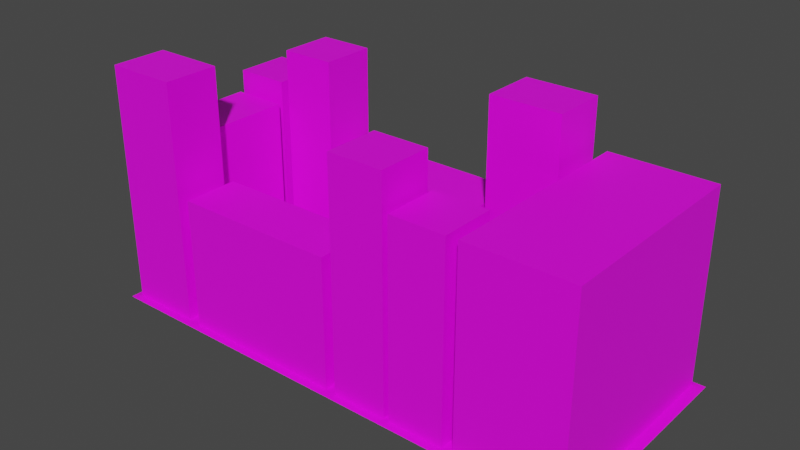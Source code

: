 # Source: buildingBlock1.blend  (saved by Blender 4.0.36; exported with 4.5.12 LTS)
import bpy
from mathutils import Matrix  # noqa: F401  (used for matrix-valued properties, if any)

bpy.ops.wm.read_factory_settings(use_empty=True)
scene = bpy.context.scene
scene.name = 'Scene'

# ---- collections
col_collection = bpy.data.collections.new('Collection'); scene.collection.children.link(col_collection)

# ---- images (referenced by path relative to the original .blend; pixels are not part of the script)
import os
ASSET_DIR = os.environ.get("B2B_ASSET_DIR", "")  # directory of the original .blend (textures are referenced by path, not embedded)
HERE = os.path.dirname(os.path.abspath(__file__))  # packed textures are extracted next to this script under _unpacked/

def load_image(name, relpath, width, height, colorspace="sRGB"):
    """Load a texture the original file referenced (path relative to the .blend, or extracted next to this script)."""
    p = next((c for c in (os.path.join(HERE, relpath), os.path.join(ASSET_DIR, relpath)) if relpath and os.path.exists(c)), "")
    if p:
        img = bpy.data.images.load(p, check_existing=True)
        img.name = name
    else:  # same state as the original file: an image datablock whose file is absent (Cycles renders it pink)
        img = bpy.data.images.new(name, width, height)
        img.source = "FILE"
        img.filepath = "//" + (relpath or name)
    img.colorspace_settings.name = colorspace
    return img
img_greybricks_jpg_001 = load_image('greybricks.jpg.001', 'greybricks.jpg', 1024, 1024, 'sRGB')
img_building_office5_png = load_image('building_office5.png', 'buildings-apartments-shopfronts-shutters/building_office5.png', 1024, 1024, 'sRGB')
img_building_office10_png = load_image('building_office10.png', 'buildings-apartments-shopfronts-shutters/building_office10.png', 1024, 1024, 'sRGB')
img_building_hsp_png = load_image('building_hsp.png', 'buildings-apartments-shopfronts-shutters/building_hsp.png', 1024, 1024, 'sRGB')
img_building_mirrored_png = load_image('building_mirrored.png', 'buildings-apartments-shopfronts-shutters/building_mirrored.png', 1024, 1024, 'sRGB')
img_apartment_block7_png = load_image('apartment_block7.png', 'buildings-apartments-shopfronts-shutters/apartment_block7.png', 1024, 1024, 'sRGB')
img_building_office2_png = load_image('building_office2.png', 'buildings-apartments-shopfronts-shutters/building_office2.png', 1024, 1024, 'sRGB')
img_apartments2_2_png = load_image('apartments2-2.png', 'buildings-apartments-shopfronts-shutters/apartments2-2.png', 1024, 1024, 'sRGB')
img_apartment_block6_png = load_image('apartment_block6.png', 'buildings-apartments-shopfronts-shutters/apartment_block6.png', 1024, 1024, 'sRGB')
img_apartments2_side_png = load_image('apartments2_side.png', 'buildings-apartments-shopfronts-shutters/apartments2_side.png', 1024, 1024, 'sRGB')
img_building_liver_png = load_image('building_liver.png', 'buildings-apartments-shopfronts-shutters/building_liver.png', 1024, 1024, 'sRGB')

# ---- materials (node trees are filled in below, after node groups)
mat_bricks = bpy.data.materials.new('bricks')
mat_material_010 = bpy.data.materials.new('Material.010')
mat_material_009 = bpy.data.materials.new('Material.009')
mat_material_008 = bpy.data.materials.new('Material.008')
mat_material_007 = bpy.data.materials.new('Material.007')
mat_material = bpy.data.materials.new('Material')
mat_material_004 = bpy.data.materials.new('Material.004')
mat_material_005 = bpy.data.materials.new('Material.005')
mat_material_003 = bpy.data.materials.new('Material.003')
mat_material_002 = bpy.data.materials.new('Material.002')
mat_material_006 = bpy.data.materials.new('Material.006')

# ---- material node trees
mat_bricks.use_nodes = True; mat_bricks.node_tree.nodes.clear()
_N = mat_bricks.node_tree.nodes; _L = mat_bricks.node_tree.links
n0 = _N.new('ShaderNodeBsdfPrincipled'); n0.name = 'Principled BSDF'; n0.location = (10, 300)
n0.distribution = 'GGX'
n0.subsurface_method = 'RANDOM_WALK_SKIN'
n0.inputs[3].default_value = 1.45
n0.inputs[27].default_value = (0.0, 0.0, 0.0, 1.0)
n0.inputs[28].default_value = 1.0
n1 = _N.new('ShaderNodeOutputMaterial'); n1.name = 'Material Output'; n1.location = (300, 300)
n2 = _N.new('ShaderNodeTexImage'); n2.name = 'Image Texture'; n2.location = (-190, 280)
n2.image = img_greybricks_jpg_001
_L.new(n0.outputs[0], n1.inputs[0])
_L.new(n2.outputs[0], n0.inputs[0])
n1.is_active_output = True
mat_material_010.use_nodes = True; mat_material_010.node_tree.nodes.clear()
_N = mat_material_010.node_tree.nodes; _L = mat_material_010.node_tree.links
n0 = _N.new('ShaderNodeBsdfPrincipled'); n0.name = 'Principled BSDF'; n0.location = (10, 300)
n0.inputs[3].default_value = 1.45
n1 = _N.new('ShaderNodeOutputMaterial'); n1.name = 'Material Output'; n1.location = (300, 300)
n2 = _N.new('ShaderNodeTexImage'); n2.name = 'Image Texture'; n2.location = (-280, 280)
n2.image = img_building_office5_png
_L.new(n0.outputs[0], n1.inputs[0])
_L.new(n2.outputs[0], n0.inputs[0])
n1.is_active_output = True
mat_material_009.use_nodes = True; mat_material_009.node_tree.nodes.clear()
_N = mat_material_009.node_tree.nodes; _L = mat_material_009.node_tree.links
n0 = _N.new('ShaderNodeBsdfPrincipled'); n0.name = 'Principled BSDF'; n0.location = (10, 300)
n0.inputs[3].default_value = 1.45
n1 = _N.new('ShaderNodeOutputMaterial'); n1.name = 'Material Output'; n1.location = (300, 300)
n2 = _N.new('ShaderNodeTexImage'); n2.name = 'Image Texture'; n2.location = (-280, 280)
n2.image = img_building_office10_png
_L.new(n0.outputs[0], n1.inputs[0])
_L.new(n2.outputs[0], n0.inputs[0])
n1.is_active_output = True
mat_material_008.use_nodes = True; mat_material_008.node_tree.nodes.clear()
_N = mat_material_008.node_tree.nodes; _L = mat_material_008.node_tree.links
n0 = _N.new('ShaderNodeBsdfPrincipled'); n0.name = 'Principled BSDF'; n0.location = (10, 300)
n0.inputs[3].default_value = 1.45
n1 = _N.new('ShaderNodeOutputMaterial'); n1.name = 'Material Output'; n1.location = (300, 300)
n2 = _N.new('ShaderNodeTexImage'); n2.name = 'Image Texture'; n2.location = (-280, 280)
n2.image = img_building_hsp_png
_L.new(n0.outputs[0], n1.inputs[0])
_L.new(n2.outputs[0], n0.inputs[0])
n1.is_active_output = True
mat_material_007.use_nodes = True; mat_material_007.node_tree.nodes.clear()
_N = mat_material_007.node_tree.nodes; _L = mat_material_007.node_tree.links
n0 = _N.new('ShaderNodeBsdfPrincipled'); n0.name = 'Principled BSDF'; n0.location = (10, 300)
n0.inputs[3].default_value = 1.45
n1 = _N.new('ShaderNodeOutputMaterial'); n1.name = 'Material Output'; n1.location = (300, 300)
n2 = _N.new('ShaderNodeTexImage'); n2.name = 'Image Texture'; n2.location = (-280, 280)
n2.image = img_building_mirrored_png
_L.new(n0.outputs[0], n1.inputs[0])
_L.new(n2.outputs[0], n0.inputs[0])
n1.is_active_output = True
mat_material.use_nodes = True; mat_material.node_tree.nodes.clear()
_N = mat_material.node_tree.nodes; _L = mat_material.node_tree.links
n0 = _N.new('ShaderNodeBsdfPrincipled'); n0.name = 'Principled BSDF'; n0.location = (10, 300)
n0.inputs[3].default_value = 1.45
n1 = _N.new('ShaderNodeOutputMaterial'); n1.name = 'Material Output'; n1.location = (300, 300)
n2 = _N.new('ShaderNodeTexImage'); n2.name = 'Image Texture'; n2.location = (-280, 280)
n2.image = img_apartment_block7_png
_L.new(n0.outputs[0], n1.inputs[0])
_L.new(n2.outputs[0], n0.inputs[0])
n1.is_active_output = True
mat_material_004.use_nodes = True; mat_material_004.node_tree.nodes.clear()
_N = mat_material_004.node_tree.nodes; _L = mat_material_004.node_tree.links
n0 = _N.new('ShaderNodeBsdfPrincipled'); n0.name = 'Principled BSDF'; n0.location = (10, 300)
n0.inputs[3].default_value = 1.45
n1 = _N.new('ShaderNodeOutputMaterial'); n1.name = 'Material Output'; n1.location = (300, 300)
n2 = _N.new('ShaderNodeTexImage'); n2.name = 'Image Texture'; n2.location = (-280, 280)
n2.image = img_building_office2_png
_L.new(n0.outputs[0], n1.inputs[0])
_L.new(n2.outputs[0], n0.inputs[0])
n1.is_active_output = True
mat_material_005.use_nodes = True; mat_material_005.node_tree.nodes.clear()
_N = mat_material_005.node_tree.nodes; _L = mat_material_005.node_tree.links
n0 = _N.new('ShaderNodeBsdfPrincipled'); n0.name = 'Principled BSDF'; n0.location = (10, 300)
n0.inputs[3].default_value = 1.45
n1 = _N.new('ShaderNodeOutputMaterial'); n1.name = 'Material Output'; n1.location = (300, 300)
n2 = _N.new('ShaderNodeTexImage'); n2.name = 'Image Texture'; n2.location = (-280, 280)
n2.image = img_apartments2_2_png
_L.new(n0.outputs[0], n1.inputs[0])
_L.new(n2.outputs[0], n0.inputs[0])
n1.is_active_output = True
mat_material_003.use_nodes = True; mat_material_003.node_tree.nodes.clear()
_N = mat_material_003.node_tree.nodes; _L = mat_material_003.node_tree.links
n0 = _N.new('ShaderNodeBsdfPrincipled'); n0.name = 'Principled BSDF'; n0.location = (10, 300)
n0.inputs[3].default_value = 1.45
n1 = _N.new('ShaderNodeOutputMaterial'); n1.name = 'Material Output'; n1.location = (300, 300)
n2 = _N.new('ShaderNodeTexImage'); n2.name = 'Image Texture'; n2.location = (-280, 280)
n2.image = img_apartment_block6_png
_L.new(n0.outputs[0], n1.inputs[0])
_L.new(n2.outputs[0], n0.inputs[0])
n1.is_active_output = True
mat_material_002.use_nodes = True; mat_material_002.node_tree.nodes.clear()
_N = mat_material_002.node_tree.nodes; _L = mat_material_002.node_tree.links
n0 = _N.new('ShaderNodeBsdfPrincipled'); n0.name = 'Principled BSDF'; n0.location = (10, 300)
n0.inputs[3].default_value = 1.45
n1 = _N.new('ShaderNodeOutputMaterial'); n1.name = 'Material Output'; n1.location = (300, 300)
n2 = _N.new('ShaderNodeTexImage'); n2.name = 'Image Texture'; n2.location = (-280, 280)
n2.image = img_apartments2_side_png
_L.new(n0.outputs[0], n1.inputs[0])
_L.new(n2.outputs[0], n0.inputs[0])
n1.is_active_output = True
mat_material_006.use_nodes = True; mat_material_006.node_tree.nodes.clear()
_N = mat_material_006.node_tree.nodes; _L = mat_material_006.node_tree.links
n0 = _N.new('ShaderNodeBsdfPrincipled'); n0.name = 'Principled BSDF'; n0.location = (10, 300)
n0.inputs[3].default_value = 1.45
n1 = _N.new('ShaderNodeOutputMaterial'); n1.name = 'Material Output'; n1.location = (300, 300)
n2 = _N.new('ShaderNodeTexImage'); n2.name = 'Image Texture'; n2.location = (-280, 280)
n2.image = img_building_liver_png
_L.new(n0.outputs[0], n1.inputs[0])
_L.new(n2.outputs[0], n0.inputs[0])
n1.is_active_output = True

# ---- world
world_world = bpy.data.worlds.new('World'); scene.world = world_world
world_world.use_nodes = True; world_world.node_tree.nodes.clear()
_N = world_world.node_tree.nodes; _L = world_world.node_tree.links
n0 = _N.new('ShaderNodeOutputWorld'); n0.name = 'World Output'; n0.location = (300, 300)
n1 = _N.new('ShaderNodeBackground'); n1.name = 'Background'; n1.location = (10, 300)
n1.inputs[0].default_value = (0.05088, 0.05088, 0.05088, 1.0)
_L.new(n1.outputs[0], n0.inputs[0])
n0.is_active_output = True
world_world.color = (0.05088, 0.05088, 0.05088)
world_world.use_sun_shadow = False
world_world.sun_shadow_jitter_overblur = 0.0

# ---- meshes
me_plane = bpy.data.meshes.new('Plane')
me_plane.from_pydata([(-1.0, -1.0, 0.0), (1.0, -1.0, 0.0), (-1.0, 1.0, 0.0), (1.0, 1.0, 0.0)], [], [(0, 1, 3, 2)])
_uv = me_plane.uv_layers.new(name='UVMap')
_uv.uv.foreach_set('vector', [5.615, 2.758, -4.865, 2.758, -4.865, -1.758, 5.615, -1.758])
me_plane.materials.append(mat_bricks)
me_plane.use_remesh_fix_poles = True
me_plane.use_remesh_preserve_attributes = False
me_plane.update()
me_cube = bpy.data.meshes.new('Cube')
me_cube.from_pydata([(-1.0, -1.0, -1.0), (-1.0, -1.0, 6.045), (-1.0, 1.0, -1.0), (-1.0, 1.0, 6.045), (1.0, -1.0, -1.0), (1.0, -1.0, 6.045), (1.0, 1.0, -1.0), (1.0, 1.0, 6.045)], [], [(0, 1, 3, 2), (2, 3, 7, 6), (6, 7, 5, 4), (4, 5, 1, 0), (7, 3, 1, 5)])
_uv = me_cube.uv_layers.new(name='UVMap')
_uv.uv.foreach_set('vector', [0.3022, -0.6514, 0.3022, 1.651, -0.1191, 1.651, -0.1191, -0.6514, 0.3022, -0.6515, 0.3022, 1.652, -0.1192, 1.652, -0.1192, -0.6515, 0.3017, -0.6489, 0.3017, 1.649, -0.1187, 1.649, -0.1187, -0.6489, 0.3014, -0.647, 0.3014, 1.647, -0.1184, 1.647, -0.1184, -0.647, 0.5248, 0.6267, 0.6466, 0.6267, 0.6466, 0.7484, 0.5248, 0.7484])
me_cube.materials.append(mat_material_010)
me_cube.update()
me_cube_004 = bpy.data.meshes.new('Cube.004')
me_cube_004.from_pydata([(-1.0, -1.0, -1.0), (-1.0, -1.0, 7.29), (-1.0, 1.0, -1.0), (-1.0, 1.0, 7.29), (1.0, -1.0, -1.0), (1.0, -1.0, 7.29), (1.0, 1.0, -1.0), (1.0, 1.0, 7.29)], [], [(0, 1, 3, 2), (2, 3, 7, 6), (6, 7, 5, 4), (4, 5, 1, 0), (7, 3, 1, 5)])
_uv = me_cube_004.uv_layers.new(name='UVMap')
_uv.uv.foreach_set('vector', [0.4306, -0.4993, 0.4306, 1.499, -0.1433, 1.499, -0.1433, -0.4993, 0.4344, -0.5126, 0.4344, 1.513, -0.1472, 1.513, -0.1472, -0.5126, 0.4339, -0.5108, 0.4339, 1.511, -0.1467, 1.511, -0.1467, -0.5108, 0.432, -0.5042, 0.432, 1.504, -0.1447, 1.504, -0.1447, -0.5042, 0.7133, 0.8677, 0.7133, 0.8021, 0.8062, 0.8021, 0.8062, 0.8677])
me_cube_004.materials.append(mat_material_009)
me_cube_004.update()
me_cube_005 = bpy.data.meshes.new('Cube.005')
me_cube_005.from_pydata([(-1.0, -1.0, -1.0), (-1.0, -1.0, 3.786), (-1.0, 1.0, -1.0), (-1.0, 1.0, 3.786), (4.965, -1.0, -1.0), (4.965, -1.0, 3.786), (4.965, 1.0, -1.0), (4.965, 1.0, 3.786)], [], [(0, 1, 3, 2), (2, 3, 7, 6), (6, 7, 5, 4), (4, 5, 1, 0), (7, 3, 1, 5)])
_uv = me_cube_005.uv_layers.new(name='UVMap')
_uv.uv.foreach_set('vector', [1.013, -3.104, 1.013, 4.104, -1.005, 4.104, -1.005, -3.104, 3.019, -3.068, 3.019, 4.068, -2.94, 4.068, -2.94, -3.068, 1.023, -3.098, 1.023, 4.098, -0.9912, 4.098, -0.9912, -3.098, 3.015, -3.072, 3.015, 4.072, -2.949, 4.072, -2.949, -3.072, 0.5022, 0.7724, 0.7322, 0.7724, 0.7322, 1.002, 0.5022, 1.002])
me_cube_005.materials.append(mat_material_008)
me_cube_005.update()
me_cube_006 = bpy.data.meshes.new('Cube.006')
me_cube_006.from_pydata([(-1.0, -1.0, -1.0), (-1.0, -1.0, 7.74), (-1.0, 1.0, -1.0), (-1.0, 1.0, 7.74), (4.965, -1.0, -1.0), (4.965, -1.0, 7.74), (4.965, 1.0, -1.0), (4.965, 1.0, 7.74)], [], [(0, 1, 3, 2), (2, 3, 7, 6), (6, 7, 5, 4), (4, 5, 1, 0), (7, 3, 1, 5)])
_uv = me_cube_006.uv_layers.new(name='UVMap')
_uv.uv.foreach_set('vector', [0.3314, 5.754e-05, 0.3314, 0.9999, 5.761e-05, 0.9999, 5.758e-05, 5.755e-05, 0.8354, 9.943e-05, 0.8354, 0.9999, 0.1531, 0.9999, 0.1531, 9.96e-05, 0.3314, 5.755e-05, 0.3314, 0.9999, 5.757e-05, 0.9999, 5.757e-05, 5.754e-05, 0.8345, 9.939e-05, 0.8345, 0.9999, 0.154, 0.9999, 0.154, 9.943e-05, 0.6498, 0.3003, 0.6498, 0.6483, 0.4808, 0.6483, 0.4808, 0.3003])
me_cube_006.materials.append(mat_material_007)
me_cube_006.update()
me_cube_007 = bpy.data.meshes.new('Cube.007')
me_cube_007.from_pydata([(-1.0, -6.558, -1.0), (-1.0, -6.558, 6.045), (-1.0, 1.0, -1.0), (-1.0, 1.0, 6.045), (1.0, -6.558, -1.0), (1.0, -6.558, 6.045), (1.0, 1.0, -1.0), (1.0, 1.0, 6.045)], [], [(0, 1, 3, 2), (2, 3, 7, 6), (6, 7, 5, 4), (4, 5, 1, 0), (7, 3, 1, 5)])
_uv = me_cube_007.uv_layers.new(name='UVMap')
_uv.uv.foreach_set('vector', [0.832, -0.005424, 0.832, 1.006, 0.1572, 1.006, 0.1572, -0.005424, 0.9999, -0.005424, 0.9999, 1.006, 0.8474, 1.006, 0.8474, -0.005424, 0.8312, -0.005424, 0.8312, 1.006, 0.157, 1.006, 0.157, -0.005423, 0.154, -0.005424, 0.154, 1.006, 0.001484, 1.006, 0.001484, -0.005424, 0.8603, 0.4658, 0.8603, 0.03097, 0.983, 0.03097, 0.983, 0.4658])
me_cube_007.materials.append(mat_material)
me_cube_007.update()
me_cube_008 = bpy.data.meshes.new('Cube.008')
me_cube_008.from_pydata([(-1.0, -1.0, -1.0), (-1.0, -1.0, 7.74), (-1.0, 1.0, -1.0), (-1.0, 1.0, 7.74), (4.965, -1.0, -1.0), (4.965, -1.0, 7.74), (4.965, 1.0, -1.0), (4.965, 1.0, 7.74)], [], [(0, 1, 3, 2), (2, 3, 7, 6), (6, 7, 5, 4), (4, 5, 1, 0), (7, 3, 1, 5)])
_uv = me_cube_008.uv_layers.new(name='UVMap')
_uv.uv.foreach_set('vector', [1.037, -0.4075, 1.037, 0.95, 0.7861, 0.95, 0.7861, -0.4075, 0.7861, -0.4075, 0.7861, 0.95, 0.03728, 0.95, 0.03728, -0.4075, 1.037, -0.4075, 1.037, 0.95, 0.7861, 0.95, 0.7861, -0.4075, 0.7861, -0.4075, 0.7861, 0.95, 0.03728, 0.95, 0.03728, -0.4075, -0.008079, 0.6524, -0.008079, 0.5513, 0.9925, 0.5513, 0.9925, 0.6524])
me_cube_008.materials.append(mat_material_004)
me_cube_008.update()
me_cube_009 = bpy.data.meshes.new('Cube.009')
me_cube_009.from_pydata([(-1.0, -1.0, -1.0), (-1.0, -1.0, 3.786), (-1.0, 1.0, -1.0), (-1.0, 1.0, 3.786), (4.965, -1.0, -1.0), (4.965, -1.0, 3.786), (4.965, 1.0, -1.0), (4.965, 1.0, 3.786)], [], [(0, 1, 3, 2), (2, 3, 7, 6), (6, 7, 5, 4), (4, 5, 1, 0), (7, 3, 1, 5)])
_uv = me_cube_009.uv_layers.new(name='UVMap')
_uv.uv.foreach_set('vector', [5.752e-05, 0.9999, 5.745e-05, 5.744e-05, 0.3302, 5.736e-05, 0.3302, 0.9999, 0.9909, 0.002519, 0.9909, 1.002, 0.006283, 1.002, 0.006283, 0.002519, 0.3302, 5.741e-05, 0.3302, 0.9999, 5.746e-05, 0.9999, 5.746e-05, 5.743e-05, 0.002334, 1.003, 0.002334, -0.008419, 0.9988, -0.008419, 0.9988, 1.003, 0.3688, 0.4335, 0.3688, 0.5813, 0.3297, 0.5813, 0.3297, 0.4335])
me_cube_009.materials.append(mat_material_005)
me_cube_009.update()
me_cube_010 = bpy.data.meshes.new('Cube.010')
me_cube_010.from_pydata([(-1.0, -1.0, -1.0), (-1.0, -1.0, 7.29), (-1.0, 1.0, -1.0), (-1.0, 1.0, 7.29), (1.0, -1.0, -1.0), (1.0, -1.0, 7.29), (1.0, 1.0, -1.0), (1.0, 1.0, 7.29)], [], [(0, 1, 3, 2), (2, 3, 7, 6), (6, 7, 5, 4), (4, 5, 1, 0), (7, 3, 1, 5)])
_uv = me_cube_010.uv_layers.new(name='UVMap')
_uv.uv.foreach_set('vector', [0.7957, -0.2023, 0.7957, 1.217, 0.2125, 1.217, 0.2125, -0.2023, 0.7944, -0.2041, 0.7944, 1.22, 0.2091, 1.22, 0.2091, -0.2041, 0.7935, -0.1999, 0.7935, 1.219, 0.21, 1.219, 0.21, -0.1999, 0.7928, -0.1984, 0.7928, 1.218, 0.2107, 1.218, 0.2107, -0.1984, 0.7981, 0.5993, 0.987, 0.5993, 0.987, 0.6975, 0.7981, 0.6975])
me_cube_010.materials.append(mat_material_003)
me_cube_010.update()
me_cube_011 = bpy.data.meshes.new('Cube.011')
me_cube_011.from_pydata([(-1.0, -1.0, -1.0), (-1.0, -1.0, 6.045), (-1.0, 1.0, -1.0), (-1.0, 1.0, 6.045), (1.0, -1.0, -1.0), (1.0, -1.0, 6.045), (1.0, 1.0, -1.0), (1.0, 1.0, 6.045)], [], [(0, 1, 3, 2), (2, 3, 7, 6), (6, 7, 5, 4), (4, 5, 1, 0), (7, 3, 1, 5)])
_uv = me_cube_011.uv_layers.new(name='UVMap')
_uv.uv.foreach_set('vector', [0.9999, 9.999e-05, 0.9999, 0.9997, 9.999e-05, 0.9997, 0.0001001, 0.0001, 0.9999, 9.999e-05, 0.9999, 0.9997, 9.999e-05, 0.9997, 0.0001001, 0.0001, 0.9999, 9.994e-05, 0.9999, 0.9997, 0.0001003, 0.9997, 9.992e-05, 9.999e-05, 0.9999, 9.994e-05, 0.9999, 0.9997, 0.0001003, 0.9997, 9.992e-05, 9.999e-05, 0.3544, 0.4842, 0.3544, 0.5881, -0.01167, 0.5881, -0.01167, 0.4842])
me_cube_011.materials.append(mat_material_002)
me_cube_011.update()
me_cube_012 = bpy.data.meshes.new('Cube.012')
me_cube_012.from_pydata([(-1.0, -1.0, -1.0), (-1.0, -1.0, 5.309), (-1.0, 1.0, -1.0), (-1.0, 1.0, 5.309), (1.0, -1.0, -1.0), (1.0, -1.0, 5.309), (1.0, 1.0, -1.0), (1.0, 1.0, 5.309)], [], [(0, 1, 3, 2), (2, 3, 7, 6), (6, 7, 5, 4), (4, 5, 1, 0), (7, 3, 1, 5)])
_uv = me_cube_012.uv_layers.new(name='UVMap')
_uv.uv.foreach_set('vector', [0.997, 7.96e-05, 0.997, 0.9999, -0.003497, 0.9999, -0.003497, 7.96e-05, 0.6536, 7.962e-05, 0.6536, 0.9999, 0.01961, 0.9999, 0.01961, 7.962e-05, 0.9963, 7.96e-05, 0.9963, 0.9999, -0.002856, 0.9999, -0.002857, 7.963e-05, 0.6536, 7.96e-05, 0.6536, 0.9999, 0.01961, 0.9999, 0.01961, 7.964e-05, 0.7424, 0.9311, 0.7424, 1.001, 0.6033, 1.001, 0.6033, 0.9311])
me_cube_012.materials.append(mat_material_006)
me_cube_012.update()

# ---- objects
ob_plane = bpy.data.objects.new('Plane', me_plane)
ob_cube = bpy.data.objects.new('Cube', me_cube)
ob_cube_001 = bpy.data.objects.new('Cube.001', me_cube_004)
ob_cube_002 = bpy.data.objects.new('Cube.002', me_cube_005)
ob_cube_003 = bpy.data.objects.new('Cube.003', me_cube_006)
ob_cube_004 = bpy.data.objects.new('Cube.004', me_cube_007)
ob_cube_005 = bpy.data.objects.new('Cube.005', me_cube_008)
ob_cube_006 = bpy.data.objects.new('Cube.006', me_cube_009)
ob_cube_007 = bpy.data.objects.new('Cube.007', me_cube_010)
ob_cube_008 = bpy.data.objects.new('Cube.008', me_cube_011)
ob_cube_009 = bpy.data.objects.new('Cube.009', me_cube_012)

# ---- transforms, parenting, visibility, modifiers, constraints
ob_plane.location = (0.0, 0.0, 0.0)
ob_plane.scale = (114.0, 50.0, 1.0)
ob_cube.location = (-99.88, 35.52, 11.6)
ob_cube.scale = (12.43, 12.43, 12.43)
ob_cube_001.location = (-70.95, 35.52, 11.6)
ob_cube_001.scale = (12.43, 12.43, 12.43)
ob_cube_002.location = (-41.37, 35.52, 11.6)
ob_cube_002.scale = (12.43, 12.43, 12.43)
ob_cube_003.location = (29.9, 35.52, 11.6)
ob_cube_003.scale = (5.409, 12.43, 12.43)
ob_cube_004.location = (85.92, 35.52, 11.6)
ob_cube_004.scale = (23.2, 12.43, 12.43)
ob_cube_005.location = (-84.33, -33.92, 11.6)
ob_cube_005.rotation_euler = (0.0, -0.0, 3.142)
ob_cube_005.scale = (5.409, 12.43, 12.43)
ob_cube_006.location = (-11.34, -33.92, 11.6)
ob_cube_006.rotation_euler = (0.0, -0.0, 3.142)
ob_cube_006.scale = (12.43, 12.43, 12.43)
ob_cube_007.location = (18.18, -33.92, 11.6)
ob_cube_007.rotation_euler = (0.0, -0.0, 3.142)
ob_cube_007.scale = (12.43, 12.43, 12.43)
ob_cube_008.location = (45.46, -33.92, 11.6)
ob_cube_008.rotation_euler = (0.0, -0.0, 3.142)
ob_cube_008.scale = (12.43, 12.43, 12.43)
ob_cube_009.location = (-98.75, 0.5236, 11.6)
ob_cube_009.rotation_euler = (0.0, -0.0, 3.142)
ob_cube_009.scale = (12.43, 19.38, 12.43)

# ---- collection membership
col_collection.objects.link(ob_plane)
col_collection.objects.link(ob_cube)
col_collection.objects.link(ob_cube_001)
col_collection.objects.link(ob_cube_002)
col_collection.objects.link(ob_cube_003)
col_collection.objects.link(ob_cube_004)
col_collection.objects.link(ob_cube_005)
col_collection.objects.link(ob_cube_006)
col_collection.objects.link(ob_cube_007)
col_collection.objects.link(ob_cube_008)
col_collection.objects.link(ob_cube_009)

# ---- scene / render settings (as saved in the file)
scene.frame_start = 1; scene.frame_end = 250; scene.frame_set(1)
scene.render.engine = 'CYCLES'
scene.cycles.sampling_pattern = 'TABULATED_SOBOL'
scene.cycles.use_light_tree = False
scene.cycles.bake_type = 'DIFFUSE'
scene.view_settings.view_transform = 'Filmic'
bpy.context.view_layer.update()

# ---- added for rendering (the .blend has no active camera and no usable light): camera, sun
cam_auto = bpy.data.cameras.new('AutoCamera')
cam_auto.lens = 50.0
cam_auto.sensor_width = 36.0
cam_auto.clip_end = 4410.47
ob_auto_camera = bpy.data.objects.new('AutoCamera', cam_auto)
scene.collection.objects.link(ob_auto_camera)
ob_auto_camera.location = (251.31, -301.572, 254.523)
ob_auto_camera.rotation_euler = (1.09748, -7.21219e-08, 0.694738)
scene.camera = ob_auto_camera
light_auto_sun = bpy.data.lights.new('AutoSun', 'SUN')
light_auto_sun.energy = 3.0
light_auto_sun.angle = 0.0523599
ob_auto_sun = bpy.data.objects.new('AutoSun', light_auto_sun)
scene.collection.objects.link(ob_auto_sun)
ob_auto_sun.rotation_euler = (0.872665, 0.174533, 0.523599)
bpy.context.view_layer.update()
